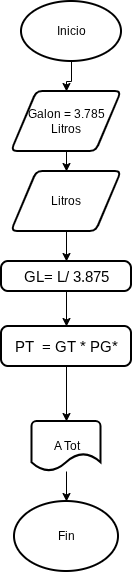

The diagram above was exported from draw.io. Its source (the exported page's mxGraphModel, read from the mxfile embedded in the PNG):
<mxGraphModel dx="859" dy="465" grid="1" gridSize="10" guides="1" tooltips="1" connect="1" arrows="1" fold="1" page="1" pageScale="1" pageWidth="827" pageHeight="1169" math="0" shadow="0">
  <root>
    <mxCell id="0" />
    <mxCell id="1" parent="0" />
    <mxCell id="uGeUipomgFIuLiGvjHJn-5" edge="1" parent="1" source="uGeUipomgFIuLiGvjHJn-1" style="edgeStyle=orthogonalEdgeStyle;rounded=0;orthogonalLoop=1;jettySize=auto;html=1;" target="uGeUipomgFIuLiGvjHJn-4" value="">
      <mxGeometry relative="1" as="geometry" />
    </mxCell>
    <mxCell id="uGeUipomgFIuLiGvjHJn-1" parent="1" style="strokeWidth=2;html=1;shape=mxgraph.flowchart.start_1;whiteSpace=wrap;" value="Inicio" vertex="1">
      <mxGeometry height="60" width="100" x="360" y="220" as="geometry" />
    </mxCell>
    <mxCell id="uGeUipomgFIuLiGvjHJn-2" parent="1" style="strokeWidth=2;html=1;shape=mxgraph.flowchart.start_1;whiteSpace=wrap;" value="Fin" vertex="1">
      <mxGeometry height="70" width="104" x="353" y="720" as="geometry" />
    </mxCell>
    <mxCell id="uGeUipomgFIuLiGvjHJn-8" edge="1" parent="1" source="uGeUipomgFIuLiGvjHJn-4" style="edgeStyle=orthogonalEdgeStyle;rounded=0;orthogonalLoop=1;jettySize=auto;html=1;" target="uGeUipomgFIuLiGvjHJn-21" value="">
      <mxGeometry relative="1" as="geometry">
        <mxPoint x="410" y="400" as="targetPoint" />
      </mxGeometry>
    </mxCell>
    <mxCell id="uGeUipomgFIuLiGvjHJn-4" parent="1" style="shape=parallelogram;html=1;strokeWidth=2;perimeter=parallelogramPerimeter;whiteSpace=wrap;rounded=1;arcSize=12;size=0.23;" value="Galon = 3.785 Litros" vertex="1">
      <mxGeometry height="60" width="110" x="350" y="310" as="geometry" />
    </mxCell>
    <mxCell id="uGeUipomgFIuLiGvjHJn-10" edge="1" parent="1" source="uGeUipomgFIuLiGvjHJn-21" style="edgeStyle=orthogonalEdgeStyle;rounded=0;orthogonalLoop=1;jettySize=auto;html=1;" target="uGeUipomgFIuLiGvjHJn-9" value="">
      <mxGeometry relative="1" as="geometry">
        <mxPoint x="410" y="440" as="sourcePoint" />
      </mxGeometry>
    </mxCell>
    <mxCell id="uGeUipomgFIuLiGvjHJn-12" edge="1" parent="1" source="uGeUipomgFIuLiGvjHJn-9" style="edgeStyle=orthogonalEdgeStyle;rounded=0;orthogonalLoop=1;jettySize=auto;html=1;" target="uGeUipomgFIuLiGvjHJn-11" value="">
      <mxGeometry relative="1" as="geometry" />
    </mxCell>
    <mxCell id="uGeUipomgFIuLiGvjHJn-9" parent="1" style="rounded=1;whiteSpace=wrap;html=1;absoluteArcSize=1;arcSize=14;strokeWidth=2;direction=south;" value="&lt;font face=&quot;Arial, sans-serif&quot;&gt;&lt;span style=&quot;font-size: 14.6667px; white-space-collapse: preserve;&quot;&gt;GL= L/ 3.875&lt;/span&gt;&lt;/font&gt;" vertex="1">
      <mxGeometry height="30" width="130" x="340" y="480" as="geometry" />
    </mxCell>
    <mxCell id="uGeUipomgFIuLiGvjHJn-16" edge="1" parent="1" source="uGeUipomgFIuLiGvjHJn-14" style="edgeStyle=orthogonalEdgeStyle;rounded=0;orthogonalLoop=1;jettySize=auto;html=1;" target="uGeUipomgFIuLiGvjHJn-2" value="">
      <mxGeometry relative="1" as="geometry" />
    </mxCell>
    <mxCell id="uGeUipomgFIuLiGvjHJn-14" parent="1" style="strokeWidth=2;html=1;shape=mxgraph.flowchart.document2;whiteSpace=wrap;size=0.349061279296875;" value="A Tot" vertex="1">
      <mxGeometry height="50" width="69" x="370.5" y="640" as="geometry" />
    </mxCell>
    <mxCell id="uGeUipomgFIuLiGvjHJn-19" edge="1" parent="1" source="uGeUipomgFIuLiGvjHJn-11" style="edgeStyle=orthogonalEdgeStyle;rounded=0;orthogonalLoop=1;jettySize=auto;html=1;" value="">
      <mxGeometry relative="1" as="geometry">
        <mxPoint x="405" y="640" as="targetPoint" />
      </mxGeometry>
    </mxCell>
    <mxCell id="uGeUipomgFIuLiGvjHJn-11" parent="1" style="rounded=1;whiteSpace=wrap;html=1;absoluteArcSize=1;arcSize=14;strokeWidth=2;direction=south;" value="&lt;font face=&quot;Arial, sans-serif&quot;&gt;&lt;span style=&quot;font-size: 14.6667px; white-space-collapse: preserve;&quot;&gt;PT  = GT * PG*&lt;/span&gt;&lt;/font&gt;" vertex="1">
      <mxGeometry height="40" width="130" x="340" y="545" as="geometry" />
    </mxCell>
    <mxCell id="uGeUipomgFIuLiGvjHJn-22" edge="1" parent="1" style="edgeStyle=orthogonalEdgeStyle;rounded=0;orthogonalLoop=1;jettySize=auto;html=1;" target="uGeUipomgFIuLiGvjHJn-21" value="">
      <mxGeometry relative="1" as="geometry">
        <mxPoint x="410" y="440" as="sourcePoint" />
        <mxPoint x="410" y="470" as="targetPoint" />
      </mxGeometry>
    </mxCell>
    <mxCell id="uGeUipomgFIuLiGvjHJn-21" parent="1" style="shape=parallelogram;html=1;strokeWidth=2;perimeter=parallelogramPerimeter;whiteSpace=wrap;rounded=1;arcSize=12;size=0.23;" value="Litros" vertex="1">
      <mxGeometry height="60" width="110" x="350" y="390" as="geometry" />
    </mxCell>
  </root>
</mxGraphModel>